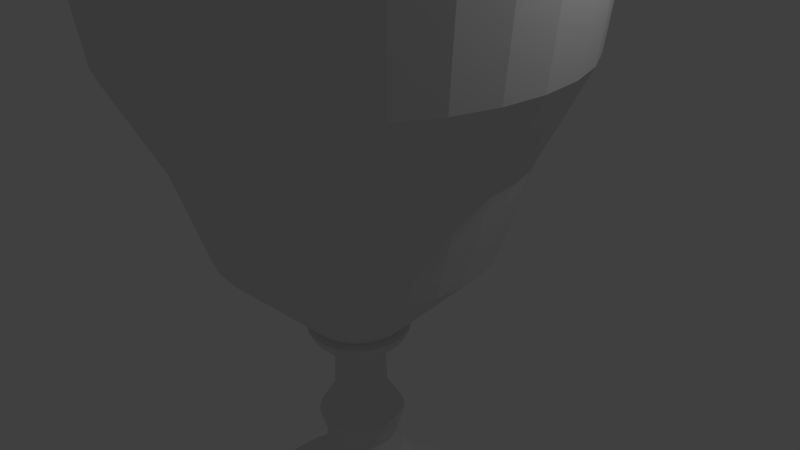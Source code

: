 # Source: trophy.blend  (saved by Blender 2.75.0; exported with 4.5.12 LTS)
import bpy
from mathutils import Matrix  # noqa: F401  (used for matrix-valued properties, if any)

bpy.ops.wm.read_factory_settings(use_empty=True)
scene = bpy.context.scene
scene.name = 'Scene'

# ---- collections
col_collection_1 = bpy.data.collections.new('Collection 1'); scene.collection.children.link(col_collection_1)

# ---- world
world_world = bpy.data.worlds.new('World'); scene.world = world_world
world_world.color = (0.05088, 0.05088, 0.05088)
world_world.use_sun_shadow = False
world_world.sun_shadow_jitter_overblur = 0.0
world_world.cycles.sampling_method = 'MANUAL'
world_world.cycles.sample_map_resolution = 256

# ---- cameras
cam_camera = bpy.data.cameras.new('Camera')
cam_camera.clip_end = 100.0
cam_camera.lens = 35.0
cam_camera.sensor_width = 32.0
cam_camera.sensor_height = 18.0
cam_camera.ortho_scale = 7.314
cam_camera.dof.focus_distance = 0.0
cam_camera.dof.aperture_fstop = 128.0

# ---- lights
light_lamp = bpy.data.lights.new('Lamp', 'POINT')
light_lamp.transmission_factor = 0.0
light_lamp.cutoff_distance = 30.0
light_lamp.energy = 100.0
light_lamp.shadow_buffer_clip_start = 1.001
light_lamp.shadow_soft_size = 0.1
light_lamp.shadow_maximum_resolution = 0.006
light_lamp.use_absolute_resolution = True
light_lamp.cycles.use_multiple_importance_sampling = False

# ---- meshes
me_circle_001 = bpy.data.meshes.new('Circle.001')
me_circle_001.from_pydata([(0.0, 1.0, 0.0), (-0.1951, 0.9808, 0.0), (-0.3827, 0.9239, 0.0), (-0.5556, 0.8315, 0.0), (-0.7071, 0.7071, 0.0), (-0.8315, 0.5556, 0.0), (-0.9239, 0.3827, 0.0), (-0.9808, 0.1951, 0.0), (-1.0, 7.55e-08, 0.0), (-0.9808, -0.1951, 0.0), (-0.9239, -0.3827, 0.0), (-0.8315, -0.5556, 0.0), (-0.7071, -0.7071, 0.0), (-0.5556, -0.8315, 0.0), (-0.3827, -0.9239, 0.0), (-0.1951, -0.9808, 0.0), (3.258e-07, -1.0, 0.0), (0.1951, -0.9808, 0.0), (0.3827, -0.9239, 0.0), (0.5556, -0.8315, 0.0), (0.7071, -0.7071, 0.0), (0.8315, -0.5556, 0.0), (0.9239, -0.3827, 0.0), (0.9808, -0.1951, 0.0), (1.0, 9.656e-07, 0.0), (0.9808, 0.1951, 0.0), (0.9239, 0.3827, 0.0), (0.8315, 0.5556, 0.0), (0.7071, 0.7071, 0.0), (0.5556, 0.8315, 0.0), (0.3827, 0.9239, 0.0), (0.1951, 0.9808, 0.0), (0.0, 1.0, 0.2801), (-0.1951, 0.9808, 0.2801), (-0.3827, 0.9239, 0.2801), (-0.5556, 0.8315, 0.2801), (-0.7071, 0.7071, 0.2801), (-0.8315, 0.5556, 0.2801), (-0.9239, 0.3827, 0.2801), (-0.9808, 0.1951, 0.2801), (-1.0, 7.55e-08, 0.2801), (-0.9808, -0.1951, 0.2801), (-0.9239, -0.3827, 0.2801), (-0.8315, -0.5556, 0.2801), (-0.7071, -0.7071, 0.2801), (-0.5556, -0.8315, 0.2801), (-0.3827, -0.9239, 0.2801), (-0.1951, -0.9808, 0.2801), (3.258e-07, -1.0, 0.2801), (0.1951, -0.9808, 0.2801), (0.3827, -0.9239, 0.2801), (0.5556, -0.8315, 0.2801), (0.7071, -0.7071, 0.2801), (0.8315, -0.5556, 0.2801), (0.9239, -0.3827, 0.2801), (0.9808, -0.1951, 0.2801), (1.0, 9.656e-07, 0.2801), (0.9808, 0.1951, 0.2801), (0.9239, 0.3827, 0.2801), (0.8315, 0.5556, 0.2801), (0.7071, 0.7071, 0.2801), (0.5556, 0.8315, 0.2801), (0.3827, 0.9239, 0.2801), (0.1951, 0.9808, 0.2801), (-7.375e-08, 0.3195, 1.124), (-0.06233, 0.3133, 1.124), (-0.1223, 0.2952, 1.124), (-0.1775, 0.2656, 1.124), (-0.2259, 0.2259, 1.124), (-0.2656, 0.1775, 1.124), (-0.2952, 0.1223, 1.124), (-0.3133, 0.06233, 1.124), (-0.3195, 2.181e-07, 1.124), (-0.3133, -0.06233, 1.124), (-0.2952, -0.1223, 1.124), (-0.2656, -0.1775, 1.124), (-0.2259, -0.2259, 1.124), (-0.1775, -0.2656, 1.124), (-0.1223, -0.2952, 1.124), (-0.06233, -0.3133, 1.124), (3.035e-08, -0.3195, 1.124), (0.06233, -0.3133, 1.124), (0.1223, -0.2952, 1.124), (0.1775, -0.2656, 1.124), (0.2259, -0.2259, 1.124), (0.2656, -0.1775, 1.124), (0.2952, -0.1223, 1.124), (0.3133, -0.06233, 1.124), (0.3195, 5.024e-07, 1.124), (0.3133, 0.06233, 1.124), (0.2952, 0.1223, 1.124), (0.2656, 0.1775, 1.124), (0.2259, 0.2259, 1.124), (0.1775, 0.2656, 1.124), (0.1223, 0.2952, 1.124), (0.06233, 0.3133, 1.124), (0.5128, 6.355e-07, 0.702), (0.503, -0.1, 0.702), (-0.4264, -0.2849, 0.702), (-0.4738, -0.1962, 0.702), (0.503, 0.1, 0.702), (-0.3626, -0.3626, 0.702), (0.4738, 0.1962, 0.702), (-0.2849, -0.4264, 0.702), (0.4264, 0.2849, 0.702), (-0.1962, -0.4738, 0.702), (-0.1, 0.503, 0.702), (-5.189e-08, 0.5128, 0.702), (0.3626, 0.3626, 0.702), (-0.1, -0.503, 0.702), (-0.1962, 0.4738, 0.702), (0.2849, 0.4264, 0.702), (1.152e-07, -0.5128, 0.702), (-0.2849, 0.4264, 0.702), (0.1962, 0.4738, 0.702), (0.1, -0.503, 0.702), (-0.3626, 0.3626, 0.702), (0.1, 0.503, 0.702), (0.1962, -0.4738, 0.702), (-0.4264, 0.2849, 0.702), (0.2849, -0.4264, 0.702), (-0.4738, 0.1962, 0.702), (0.3626, -0.3626, 0.702), (-0.503, 0.1, 0.702), (0.4264, -0.2849, 0.702), (-0.5128, 1.79e-07, 0.702), (0.4738, -0.1962, 0.702), (-0.503, -0.1, 0.702), (0.3689, 5.377e-07, 0.9129), (-0.3068, -0.205, 0.9129), (0.3618, 0.07198, 0.9129), (-0.2609, -0.2609, 0.9129), (0.3408, 0.1412, 0.9129), (-0.205, -0.3068, 0.9129), (0.3068, 0.205, 0.9129), (-0.1412, -0.3408, 0.9129), (-0.07197, 0.3618, 0.9129), (0.2609, 0.2609, 0.9129), (-0.07197, -0.3618, 0.9129), (-0.1412, 0.3408, 0.9129), (0.205, 0.3068, 0.9129), (5.331e-08, -0.3689, 0.9129), (-0.205, 0.3068, 0.9129), (0.1412, 0.3408, 0.9129), (0.07197, -0.3618, 0.9129), (-0.2609, 0.2609, 0.9129), (0.07197, 0.3618, 0.9129), (0.1412, -0.3408, 0.9129), (-0.3068, 0.205, 0.9129), (0.205, -0.3068, 0.9129), (-0.3408, 0.1412, 0.9129), (0.2609, -0.2609, 0.9129), (-0.3618, 0.07197, 0.9129), (0.3068, -0.205, 0.9129), (-0.3689, 2.093e-07, 0.9129), (0.3408, -0.1412, 0.9129), (-0.3618, -0.07197, 0.9129), (0.3618, -0.07197, 0.9129), (-0.3408, -0.1412, 0.9129), (-6.691e-08, 0.3689, 0.9129), (0.6647, -0.1322, 0.491), (-0.6262, -0.2594, 0.491), (-3.235e-08, 0.6778, 0.491), (0.6778, 7.49e-07, 0.491), (-0.5635, -0.3765, 0.491), (0.6647, 0.1322, 0.491), (-0.4792, -0.4792, 0.491), (0.6262, 0.2594, 0.491), (-0.3765, -0.5635, 0.491), (0.5635, 0.3765, 0.491), (-0.2594, -0.6262, 0.491), (-0.1322, 0.6647, 0.491), (0.4792, 0.4792, 0.491), (-0.1322, -0.6647, 0.491), (-0.2594, 0.6262, 0.491), (0.3765, 0.5635, 0.491), (1.885e-07, -0.6778, 0.491), (-0.3765, 0.5635, 0.491), (0.2594, 0.6262, 0.491), (0.1322, -0.6647, 0.491), (-0.4792, 0.4792, 0.491), (0.1322, 0.6647, 0.491), (0.2594, -0.6262, 0.491), (-0.5635, 0.3765, 0.491), (0.3765, -0.5635, 0.491), (-0.6262, 0.2594, 0.491), (0.4792, -0.4792, 0.491), (-0.6647, 0.1322, 0.491), (0.5635, -0.3765, 0.491), (-0.6778, 1.457e-07, 0.491), (0.6262, -0.2594, 0.491), (-0.6647, -0.1322, 0.491), (-8.616e-08, 0.3888, 1.371), (-0.07585, 0.3813, 1.371), (-0.1488, 0.3592, 1.371), (-0.216, 0.3233, 1.371), (-0.2749, 0.2749, 1.371), (-0.3233, 0.216, 1.371), (-0.3592, 0.1488, 1.371), (-0.3813, 0.07585, 1.371), (-0.3888, 2.015e-07, 1.371), (-0.3813, -0.07585, 1.371), (-0.3592, -0.1488, 1.371), (-0.3233, -0.216, 1.371), (-0.2749, -0.2749, 1.371), (-0.216, -0.3233, 1.371), (-0.1488, -0.3592, 1.371), (-0.07585, -0.3813, 1.371), (4.053e-08, -0.3888, 1.371), (0.07585, -0.3813, 1.371), (0.1488, -0.3592, 1.371), (0.216, -0.3233, 1.371), (0.2749, -0.2749, 1.371), (0.3233, -0.216, 1.371), (0.3592, -0.1488, 1.371), (0.3813, -0.07585, 1.371), (0.3888, 5.476e-07, 1.371), (0.3813, 0.07585, 1.371), (0.3592, 0.1488, 1.371), (0.3233, 0.216, 1.371), (0.2749, 0.2749, 1.371), (0.216, 0.3233, 1.371), (0.1488, 0.3592, 1.371), (0.07585, 0.3813, 1.371), (-7.204e-08, 0.2409, 1.616), (-0.04699, 0.2363, 1.616), (-0.09218, 0.2225, 1.616), (-0.1338, 0.2003, 1.616), (-0.1703, 0.1703, 1.616), (-0.2003, 0.1338, 1.616), (-0.2225, 0.09218, 1.616), (-0.2363, 0.04699, 1.616), (-0.2409, 2.343e-07, 1.616), (-0.2363, -0.04699, 1.616), (-0.2225, -0.09218, 1.616), (-0.2003, -0.1338, 1.616), (-0.1703, -0.1703, 1.616), (-0.1338, -0.2003, 1.616), (-0.09218, -0.2225, 1.616), (-0.04699, -0.2363, 1.616), (6.45e-09, -0.2409, 1.616), (0.04699, -0.2363, 1.616), (0.09218, -0.2225, 1.616), (0.1338, -0.2003, 1.616), (0.1703, -0.1703, 1.616), (0.2003, -0.1338, 1.616), (0.2225, -0.09218, 1.616), (0.2363, -0.04699, 1.616), (0.2409, 4.487e-07, 1.616), (0.2363, 0.04699, 1.616), (0.2225, 0.09218, 1.616), (0.2003, 0.1338, 1.616), (0.1703, 0.1703, 1.616), (0.1338, 0.2003, 1.616), (0.09218, 0.2225, 1.616), (0.04699, 0.2363, 1.616), (-2.069e-07, 0.2272, 1.98), (-0.04432, 0.2228, 1.98), (-0.08694, 0.2099, 1.98), (-0.1262, 0.1889, 1.98), (-0.1606, 0.1606, 1.98), (-0.1889, 0.1262, 1.98), (-0.2099, 0.08694, 1.98), (-0.2228, 0.04432, 1.98), (-0.2272, 2.371e-07, 1.98), (-0.2228, -0.04432, 1.98), (-0.2099, -0.08694, 1.98), (-0.1889, -0.1262, 1.98), (-0.1606, -0.1606, 1.98), (-0.1262, -0.1889, 1.98), (-0.08694, -0.2099, 1.98), (-0.04432, -0.2228, 1.98), (-1.329e-07, -0.2272, 1.98), (0.04432, -0.2228, 1.98), (0.08694, -0.2099, 1.98), (0.1262, -0.1889, 1.98), (0.1606, -0.1606, 1.98), (0.1889, -0.1262, 1.98), (0.2099, -0.08694, 1.98), (0.2228, -0.04432, 1.98), (0.2272, 4.393e-07, 1.98), (0.2228, 0.04432, 1.98), (0.2099, 0.08694, 1.98), (0.1889, 0.1262, 1.98), (0.1606, 0.1606, 1.98), (0.1262, 0.1889, 1.98), (0.08694, 0.2099, 1.98), (0.04432, 0.2228, 1.98), (-2.975e-07, 0.3393, 2.108), (-0.06619, 0.3328, 2.108), (-0.1298, 0.3135, 2.108), (-0.1885, 0.2821, 2.108), (-0.2399, 0.2399, 2.108), (-0.2821, 0.1885, 2.108), (-0.3135, 0.1298, 2.108), (-0.3328, 0.06619, 2.108), (-0.3393, 2.153e-07, 2.108), (-0.3328, -0.06619, 2.108), (-0.3135, -0.1298, 2.108), (-0.2821, -0.1885, 2.108), (-0.2399, -0.2399, 2.108), (-0.1885, -0.2821, 2.108), (-0.1298, -0.3135, 2.108), (-0.06619, -0.3328, 2.108), (-1.87e-07, -0.3393, 2.108), (0.06619, -0.3328, 2.108), (0.1298, -0.3135, 2.108), (0.1885, -0.2821, 2.108), (0.2399, -0.2399, 2.108), (0.2821, -0.1885, 2.108), (0.3135, -0.1298, 2.108), (0.3328, -0.06619, 2.108), (0.3393, 5.173e-07, 2.108), (0.3328, 0.06619, 2.108), (0.3135, 0.1298, 2.108), (0.2821, 0.1885, 2.108), (0.2399, 0.2399, 2.108), (0.1885, 0.2821, 2.108), (0.1298, 0.3135, 2.108), (0.06619, 0.3328, 2.108), (-2.711e-07, 0.4161, 2.182), (-0.08118, 0.4081, 2.182), (-0.1592, 0.3844, 2.182), (-0.2312, 0.346, 2.182), (-0.2942, 0.2942, 2.182), (-0.346, 0.2312, 2.182), (-0.3844, 0.1592, 2.182), (-0.4081, 0.08118, 2.182), (-0.4161, 2.014e-07, 2.182), (-0.4081, -0.08118, 2.182), (-0.3844, -0.1592, 2.182), (-0.346, -0.2312, 2.182), (-0.2942, -0.2942, 2.182), (-0.2312, -0.346, 2.182), (-0.1592, -0.3844, 2.182), (-0.08118, -0.4081, 2.182), (-1.355e-07, -0.4161, 2.182), (0.08118, -0.4081, 2.182), (0.1592, -0.3844, 2.182), (0.2312, -0.346, 2.182), (0.2942, -0.2942, 2.182), (0.346, -0.2312, 2.182), (0.3844, -0.1592, 2.182), (0.4081, -0.08118, 2.182), (0.4161, 5.718e-07, 2.182), (0.4081, 0.08118, 2.182), (0.3844, 0.1592, 2.182), (0.346, 0.2312, 2.182), (0.2942, 0.2942, 2.182), (0.2312, 0.346, 2.182), (0.1592, 0.3844, 2.182), (0.08118, 0.4081, 2.182), (-2.713e-07, 0.4529, 2.251), (-0.08836, 0.4442, 2.251), (-0.1733, 0.4185, 2.251), (-0.2516, 0.3766, 2.251), (-0.3203, 0.3203, 2.251), (-0.3766, 0.2516, 2.251), (-0.4185, 0.1733, 2.251), (-0.4442, 0.08836, 2.251), (-0.4529, 1.956e-07, 2.251), (-0.4442, -0.08836, 2.251), (-0.4185, -0.1733, 2.251), (-0.3766, -0.2516, 2.251), (-0.3203, -0.3203, 2.251), (-0.2516, -0.3766, 2.251), (-0.1733, -0.4185, 2.251), (-0.08836, -0.4442, 2.251), (-1.237e-07, -0.4529, 2.251), (0.08836, -0.4442, 2.251), (0.1733, -0.4185, 2.251), (0.2516, -0.3766, 2.251), (0.3203, -0.3203, 2.251), (0.3766, -0.2516, 2.251), (0.4185, -0.1733, 2.251), (0.4442, -0.08836, 2.251), (0.4529, 5.987e-07, 2.251), (0.4442, 0.08836, 2.251), (0.4185, 0.1733, 2.251), (0.3766, 0.2516, 2.251), (0.3203, 0.3203, 2.251), (0.2516, 0.3766, 2.251), (0.1733, 0.4185, 2.251), (0.08836, 0.4442, 2.251), (-2.713e-07, 0.4529, 2.274), (-0.08836, 0.4442, 2.274), (-0.1733, 0.4185, 2.274), (-0.2516, 0.3766, 2.274), (-0.3203, 0.3203, 2.274), (-0.3766, 0.2516, 2.274), (-0.4185, 0.1733, 2.274), (-0.4442, 0.08836, 2.274), (-0.4529, 1.956e-07, 2.274), (-0.4442, -0.08836, 2.274), (-0.4185, -0.1733, 2.274), (-0.3766, -0.2516, 2.274), (-0.3203, -0.3203, 2.274), (-0.2516, -0.3766, 2.274), (-0.1733, -0.4185, 2.274), (-0.08836, -0.4442, 2.274), (-1.237e-07, -0.4529, 2.274), (0.08836, -0.4442, 2.274), (0.1733, -0.4185, 2.274), (0.2516, -0.3766, 2.274), (0.3203, -0.3203, 2.274), (0.3766, -0.2516, 2.274), (0.4185, -0.1733, 2.274), (0.4442, -0.08836, 2.274), (0.4529, 5.987e-07, 2.274), (0.4442, 0.08836, 2.274), (0.4185, 0.1733, 2.274), (0.3766, 0.2516, 2.274), (0.3203, 0.3203, 2.274), (0.2516, 0.3766, 2.274), (0.1733, 0.4185, 2.274), (0.08836, 0.4442, 2.274), (-2.735e-07, 0.3907, 2.3), (-0.07622, 0.3832, 2.3), (-0.1495, 0.3609, 2.3), (-0.2171, 0.3248, 2.3), (-0.2763, 0.2763, 2.3), (-0.3248, 0.2171, 2.3), (-0.3609, 0.1495, 2.3), (-0.3832, 0.07622, 2.3), (-0.3907, 2.088e-07, 2.3), (-0.3832, -0.07622, 2.3), (-0.3609, -0.1495, 2.3), (-0.3248, -0.2171, 2.3), (-0.2763, -0.2763, 2.3), (-0.2171, -0.3248, 2.3), (-0.1495, -0.3609, 2.3), (-0.07622, -0.3832, 2.3), (-1.462e-07, -0.3907, 2.3), (0.07622, -0.3832, 2.3), (0.1495, -0.3609, 2.3), (0.2171, -0.3248, 2.3), (0.2763, -0.2763, 2.3), (0.3248, -0.2171, 2.3), (0.3609, -0.1495, 2.3), (0.3832, -0.07622, 2.3), (0.3907, 5.565e-07, 2.3), (0.3832, 0.07622, 2.3), (0.3609, 0.1495, 2.3), (0.3248, 0.2171, 2.3), (0.2763, 0.2763, 2.3), (0.2171, 0.3248, 2.3), (0.1495, 0.3609, 2.3), (0.07622, 0.3832, 2.3), (-3.166e-07, 1.972, 5.603), (-0.3847, 1.934, 5.603), (-0.7546, 1.822, 5.603), (-1.096, 1.64, 5.603), (-1.394, 1.394, 5.603), (-1.64, 1.096, 5.603), (-1.822, 0.7546, 5.603), (-1.934, 0.3847, 5.603), (-1.972, -8.805e-08, 5.603), (-1.934, -0.3847, 5.603), (-1.822, -0.7546, 5.603), (-1.64, -1.096, 5.603), (-1.394, -1.394, 5.603), (-1.096, -1.64, 5.603), (-0.7546, -1.822, 5.603), (-0.3847, -1.934, 5.603), (3.26e-07, -1.972, 5.603), (0.3847, -1.934, 5.603), (0.7546, -1.822, 5.603), (1.096, -1.64, 5.603), (1.394, -1.394, 5.603), (1.64, -1.096, 5.603), (1.822, -0.7546, 5.603), (1.934, -0.3847, 5.603), (1.972, 1.667e-06, 5.603), (1.934, 0.3847, 5.603), (1.822, 0.7547, 5.603), (1.64, 1.096, 5.603), (1.394, 1.394, 5.603), (1.096, 1.64, 5.603), (0.7546, 1.822, 5.603), (0.3847, 1.934, 5.603), (1.031, -1.031, 3.951), (0.8102, -1.213, 3.951), (-1.43, 0.2845, 3.951), (-1.347, 0.5581, 3.951), (1.213, -0.8102, 3.951), (-1.458, 1.773e-08, 3.951), (1.347, -0.5581, 3.951), (-1.43, -0.2845, 3.951), (1.43, -0.2845, 3.951), (-1.347, -0.5581, 3.951), (1.458, 1.316e-06, 3.951), (-1.213, -0.8102, 3.951), (1.43, 0.2845, 3.951), (-1.031, -1.031, 3.951), (1.347, 0.5581, 3.951), (-0.8102, -1.213, 3.951), (1.213, 0.8102, 3.951), (-0.5581, -1.347, 3.951), (-0.2845, 1.43, 3.951), (-2.961e-07, 1.458, 3.951), (1.031, 1.031, 3.951), (-0.2845, -1.43, 3.951), (-0.5581, 1.347, 3.951), (0.8102, 1.213, 3.951), (1.791e-07, -1.458, 3.951), (-0.8102, 1.213, 3.951), (0.5581, 1.347, 3.951), (0.2845, -1.43, 3.951), (-1.031, 1.031, 3.951), (0.2845, 1.43, 3.951), (0.5581, -1.347, 3.951), (-1.213, 0.8102, 3.951), (1.321, -1.321, 4.777), (-1.833, 0.3646, 4.777), (1.554, -1.038, 4.777), (-1.869, -5.666e-08, 4.777), (1.726, -0.7151, 4.777), (-1.833, -0.3646, 4.777), (1.833, -0.3646, 4.777), (-1.726, -0.7151, 4.777), (1.869, 1.607e-06, 4.777), (-1.554, -1.038, 4.777), (1.833, 0.3646, 4.777), (-1.321, -1.321, 4.777), (1.726, 0.7151, 4.777), (-1.038, -1.554, 4.777), (1.554, 1.038, 4.777), (-0.7151, -1.726, 4.777), (-0.3646, 1.833, 4.777), (1.321, 1.321, 4.777), (-0.3646, -1.833, 4.777), (-0.7151, 1.726, 4.777), (1.038, 1.554, 4.777), (3.027e-07, -1.869, 4.777), (-1.038, 1.554, 4.777), (0.7151, 1.726, 4.777), (0.3646, -1.833, 4.777), (-1.321, 1.321, 4.777), (0.3646, 1.833, 4.777), (0.7151, -1.726, 4.777), (-1.554, 1.038, 4.777), (1.038, -1.554, 4.777), (-1.726, 0.7151, 4.777), (-3.062e-07, 1.869, 4.777), (0.6676, -0.9991, 3.126), (-1.11, 0.4598, 3.126), (-2.864e-07, 1.202, 3.126), (0.8497, -0.8497, 3.126), (-1.179, 0.2344, 3.126), (0.9991, -0.6676, 3.126), (-1.202, 7.013e-08, 3.126), (1.11, -0.4598, 3.126), (-1.179, -0.2344, 3.126), (1.179, -0.2344, 3.126), (-1.11, -0.4598, 3.126), (1.202, 1.14e-06, 3.126), (-0.9991, -0.6676, 3.126), (1.179, 0.2344, 3.126), (-0.8497, -0.8497, 3.126), (1.11, 0.4598, 3.126), (-0.6676, -0.9991, 3.126), (0.9991, 0.6676, 3.126), (-0.4598, -1.11, 3.126), (-0.2344, 1.179, 3.126), (0.8497, 0.8497, 3.126), (-0.2344, -1.179, 3.126), (-0.4598, 1.11, 3.126), (0.6676, 0.9991, 3.126), (1.052e-07, -1.202, 3.126), (-0.6676, 0.9991, 3.126), (0.4598, 1.11, 3.126), (0.2344, -1.179, 3.126), (-0.8497, 0.8497, 3.126), (0.2344, 1.179, 3.126), (0.4598, -1.11, 3.126), (-0.9991, 0.6676, 3.126), (-3.176e-07, 1.74, 5.603), (-0.3395, 1.707, 5.603), (-0.6659, 1.608, 5.603), (-0.9668, 1.447, 5.603), (-1.23, 1.23, 5.603), (-1.447, 0.9668, 5.603), (-1.608, 0.6659, 5.603), (-1.707, 0.3395, 5.603), (-1.74, -5.8e-08, 5.603), (-1.707, -0.3395, 5.603), (-1.608, -0.6659, 5.603), (-1.447, -0.9668, 5.603), (-1.23, -1.23, 5.603), (-0.9668, -1.447, 5.603), (-0.6659, -1.608, 5.603), (-0.3395, -1.707, 5.603), (2.494e-07, -1.74, 5.603), (0.3395, -1.707, 5.603), (0.6659, -1.608, 5.603), (0.9668, -1.447, 5.603), (1.23, -1.23, 5.603), (1.447, -0.9668, 5.603), (1.608, -0.6659, 5.603), (1.707, -0.3395, 5.603), (1.74, 1.491e-06, 5.603), (1.707, 0.3395, 5.603), (1.608, 0.6659, 5.603), (1.447, 0.9668, 5.603), (1.23, 1.23, 5.603), (0.9668, 1.447, 5.603), (0.6659, 1.608, 5.603), (0.3395, 1.707, 5.603), (1.873e-07, 0.8392, 2.853), (-0.1637, 0.8231, 2.853), (-0.3211, 0.7753, 2.853), (-0.4662, 0.6978, 2.853), (-0.5934, 0.5934, 2.853), (-0.6978, 0.4662, 2.853), (-0.7753, 0.3211, 2.853), (-0.8231, 0.1637, 2.853), (-0.8392, 6.654e-08, 2.853), (-0.8231, -0.1637, 2.853), (-0.7753, -0.3211, 2.853), (-0.6978, -0.4662, 2.853), (-0.5934, -0.5934, 2.853), (-0.4662, -0.6978, 2.853), (-0.3211, -0.7753, 2.853), (-0.1637, -0.8231, 2.853), (4.607e-07, -0.8392, 2.853), (0.1637, -0.8231, 2.853), (0.3211, -0.7753, 2.853), (0.4662, -0.6978, 2.853), (0.5934, -0.5934, 2.853), (0.6978, -0.4662, 2.853), (0.7753, -0.3211, 2.853), (0.8231, -0.1637, 2.853), (0.8392, 8.135e-07, 2.853), (0.8231, 0.1637, 2.853), (0.7753, 0.3211, 2.853), (0.6978, 0.4662, 2.853), (0.5934, 0.5934, 2.853), (0.4662, 0.6978, 2.853), (0.3211, 0.7753, 2.853), (0.1637, 0.8231, 2.853)], [], [(1, 0, 31, 30, 29, 28, 27, 26, 25, 24, 23, 22, 21, 20, 19, 18, 17, 16, 15, 14, 13, 12, 11, 10, 9, 8, 7, 6, 5, 4, 3, 2), (157, 128, 88, 87), (28, 29, 61, 60), (15, 16, 48, 47), (2, 3, 35, 34), (29, 30, 62, 61), (16, 17, 49, 48), (3, 4, 36, 35), (30, 31, 63, 62), (17, 18, 50, 49), (4, 5, 37, 36), (31, 0, 32, 63), (18, 19, 51, 50), (5, 6, 38, 37), (19, 20, 52, 51), (6, 7, 39, 38), (20, 21, 53, 52), (7, 8, 40, 39), (21, 22, 54, 53), (8, 9, 41, 40), (22, 23, 55, 54), (9, 10, 42, 41), (23, 24, 56, 55), (10, 11, 43, 42), (24, 25, 57, 56), (11, 12, 44, 43), (25, 26, 58, 57), (12, 13, 45, 44), (26, 27, 59, 58), (13, 14, 46, 45), (0, 1, 33, 32), (27, 28, 60, 59), (14, 15, 47, 46), (1, 2, 34, 33), (90, 91, 219, 218), (158, 129, 75, 74), (128, 130, 89, 88), (129, 131, 76, 75), (130, 132, 90, 89), (131, 133, 77, 76), (132, 134, 91, 90), (133, 135, 78, 77), (159, 136, 65, 64), (134, 137, 92, 91), (135, 138, 79, 78), (136, 139, 66, 65), (137, 140, 93, 92), (138, 141, 80, 79), (139, 142, 67, 66), (140, 143, 94, 93), (141, 144, 81, 80), (142, 145, 68, 67), (143, 146, 95, 94), (144, 147, 82, 81), (145, 148, 69, 68), (146, 159, 64, 95), (147, 149, 83, 82), (148, 150, 70, 69), (149, 151, 84, 83), (150, 152, 71, 70), (151, 153, 85, 84), (152, 154, 72, 71), (153, 155, 86, 85), (154, 156, 73, 72), (155, 157, 87, 86), (156, 158, 74, 73), (191, 161, 99, 127), (190, 160, 97, 126), (189, 191, 127, 125), (188, 190, 126, 124), (187, 189, 125, 123), (186, 188, 124, 122), (185, 187, 123, 121), (184, 186, 122, 120), (183, 185, 121, 119), (182, 184, 120, 118), (181, 162, 107, 117), (180, 183, 119, 116), (179, 182, 118, 115), (178, 181, 117, 114), (177, 180, 116, 113), (176, 179, 115, 112), (175, 178, 114, 111), (174, 177, 113, 110), (173, 176, 112, 109), (172, 175, 111, 108), (171, 174, 110, 106), (170, 173, 109, 105), (169, 172, 108, 104), (162, 171, 106, 107), (168, 170, 105, 103), (167, 169, 104, 102), (166, 168, 103, 101), (165, 167, 102, 100), (164, 166, 101, 98), (163, 165, 100, 96), (161, 164, 98, 99), (160, 163, 96, 97), (127, 99, 158, 156), (126, 97, 157, 155), (125, 127, 156, 154), (124, 126, 155, 153), (123, 125, 154, 152), (122, 124, 153, 151), (121, 123, 152, 150), (120, 122, 151, 149), (119, 121, 150, 148), (118, 120, 149, 147), (117, 107, 159, 146), (116, 119, 148, 145), (115, 118, 147, 144), (114, 117, 146, 143), (113, 116, 145, 142), (112, 115, 144, 141), (111, 114, 143, 140), (110, 113, 142, 139), (109, 112, 141, 138), (108, 111, 140, 137), (106, 110, 139, 136), (105, 109, 138, 135), (104, 108, 137, 134), (107, 106, 136, 159), (103, 105, 135, 133), (102, 104, 134, 132), (101, 103, 133, 131), (100, 102, 132, 130), (98, 101, 131, 129), (96, 100, 130, 128), (99, 98, 129, 158), (97, 96, 128, 157), (55, 56, 163, 160), (42, 43, 164, 161), (56, 57, 165, 163), (43, 44, 166, 164), (57, 58, 167, 165), (44, 45, 168, 166), (58, 59, 169, 167), (45, 46, 170, 168), (32, 33, 171, 162), (59, 60, 172, 169), (46, 47, 173, 170), (33, 34, 174, 171), (60, 61, 175, 172), (47, 48, 176, 173), (34, 35, 177, 174), (61, 62, 178, 175), (48, 49, 179, 176), (35, 36, 180, 177), (62, 63, 181, 178), (49, 50, 182, 179), (36, 37, 183, 180), (63, 32, 162, 181), (50, 51, 184, 182), (37, 38, 185, 183), (51, 52, 186, 184), (38, 39, 187, 185), (52, 53, 188, 186), (39, 40, 189, 187), (53, 54, 190, 188), (40, 41, 191, 189), (54, 55, 160, 190), (41, 42, 161, 191), (203, 204, 236, 235), (77, 78, 206, 205), (64, 65, 193, 192), (91, 92, 220, 219), (78, 79, 207, 206), (65, 66, 194, 193), (92, 93, 221, 220), (79, 80, 208, 207), (66, 67, 195, 194), (93, 94, 222, 221), (80, 81, 209, 208), (67, 68, 196, 195), (94, 95, 223, 222), (81, 82, 210, 209), (68, 69, 197, 196), (95, 64, 192, 223), (82, 83, 211, 210), (69, 70, 198, 197), (83, 84, 212, 211), (70, 71, 199, 198), (84, 85, 213, 212), (71, 72, 200, 199), (85, 86, 214, 213), (72, 73, 201, 200), (86, 87, 215, 214), (73, 74, 202, 201), (87, 88, 216, 215), (74, 75, 203, 202), (88, 89, 217, 216), (75, 76, 204, 203), (89, 90, 218, 217), (76, 77, 205, 204), (238, 239, 271, 270), (217, 218, 250, 249), (204, 205, 237, 236), (218, 219, 251, 250), (205, 206, 238, 237), (192, 193, 225, 224), (219, 220, 252, 251), (206, 207, 239, 238), (193, 194, 226, 225), (220, 221, 253, 252), (207, 208, 240, 239), (194, 195, 227, 226), (221, 222, 254, 253), (208, 209, 241, 240), (195, 196, 228, 227), (222, 223, 255, 254), (209, 210, 242, 241), (196, 197, 229, 228), (223, 192, 224, 255), (210, 211, 243, 242), (197, 198, 230, 229), (211, 212, 244, 243), (198, 199, 231, 230), (212, 213, 245, 244), (199, 200, 232, 231), (213, 214, 246, 245), (200, 201, 233, 232), (214, 215, 247, 246), (201, 202, 234, 233), (215, 216, 248, 247), (202, 203, 235, 234), (216, 217, 249, 248), (273, 274, 306, 305), (225, 226, 258, 257), (252, 253, 285, 284), (239, 240, 272, 271), (226, 227, 259, 258), (253, 254, 286, 285), (240, 241, 273, 272), (227, 228, 260, 259), (254, 255, 287, 286), (241, 242, 274, 273), (228, 229, 261, 260), (255, 224, 256, 287), (242, 243, 275, 274), (229, 230, 262, 261), (243, 244, 276, 275), (230, 231, 263, 262), (244, 245, 277, 276), (231, 232, 264, 263), (245, 246, 278, 277), (232, 233, 265, 264), (246, 247, 279, 278), (233, 234, 266, 265), (247, 248, 280, 279), (234, 235, 267, 266), (248, 249, 281, 280), (235, 236, 268, 267), (249, 250, 282, 281), (236, 237, 269, 268), (250, 251, 283, 282), (237, 238, 270, 269), (224, 225, 257, 256), (251, 252, 284, 283), (308, 309, 341, 340), (260, 261, 293, 292), (287, 256, 288, 319), (274, 275, 307, 306), (261, 262, 294, 293), (275, 276, 308, 307), (262, 263, 295, 294), (276, 277, 309, 308), (263, 264, 296, 295), (277, 278, 310, 309), (264, 265, 297, 296), (278, 279, 311, 310), (265, 266, 298, 297), (279, 280, 312, 311), (266, 267, 299, 298), (280, 281, 313, 312), (267, 268, 300, 299), (281, 282, 314, 313), (268, 269, 301, 300), (282, 283, 315, 314), (269, 270, 302, 301), (256, 257, 289, 288), (283, 284, 316, 315), (270, 271, 303, 302), (257, 258, 290, 289), (284, 285, 317, 316), (271, 272, 304, 303), (258, 259, 291, 290), (285, 286, 318, 317), (272, 273, 305, 304), (259, 260, 292, 291), (286, 287, 319, 318), (343, 344, 376, 375), (295, 296, 328, 327), (309, 310, 342, 341), (296, 297, 329, 328), (310, 311, 343, 342), (297, 298, 330, 329), (311, 312, 344, 343), (298, 299, 331, 330), (312, 313, 345, 344), (299, 300, 332, 331), (313, 314, 346, 345), (300, 301, 333, 332), (314, 315, 347, 346), (301, 302, 334, 333), (288, 289, 321, 320), (315, 316, 348, 347), (302, 303, 335, 334), (289, 290, 322, 321), (316, 317, 349, 348), (303, 304, 336, 335), (290, 291, 323, 322), (317, 318, 350, 349), (304, 305, 337, 336), (291, 292, 324, 323), (318, 319, 351, 350), (305, 306, 338, 337), (292, 293, 325, 324), (319, 288, 320, 351), (306, 307, 339, 338), (293, 294, 326, 325), (307, 308, 340, 339), (294, 295, 327, 326), (378, 379, 411, 410), (330, 331, 363, 362), (344, 345, 377, 376), (331, 332, 364, 363), (345, 346, 378, 377), (332, 333, 365, 364), (346, 347, 379, 378), (333, 334, 366, 365), (320, 321, 353, 352), (347, 348, 380, 379), (334, 335, 367, 366), (321, 322, 354, 353), (348, 349, 381, 380), (335, 336, 368, 367), (322, 323, 355, 354), (349, 350, 382, 381), (336, 337, 369, 368), (323, 324, 356, 355), (350, 351, 383, 382), (337, 338, 370, 369), (324, 325, 357, 356), (351, 320, 352, 383), (338, 339, 371, 370), (325, 326, 358, 357), (339, 340, 372, 371), (326, 327, 359, 358), (340, 341, 373, 372), (327, 328, 360, 359), (341, 342, 374, 373), (328, 329, 361, 360), (342, 343, 375, 374), (329, 330, 362, 361), (413, 414, 446, 445), (365, 366, 398, 397), (352, 353, 385, 384), (379, 380, 412, 411), (366, 367, 399, 398), (353, 354, 386, 385), (380, 381, 413, 412), (367, 368, 400, 399), (354, 355, 387, 386), (381, 382, 414, 413), (368, 369, 401, 400), (355, 356, 388, 387), (382, 383, 415, 414), (369, 370, 402, 401), (356, 357, 389, 388), (383, 352, 384, 415), (370, 371, 403, 402), (357, 358, 390, 389), (371, 372, 404, 403), (358, 359, 391, 390), (372, 373, 405, 404), (359, 360, 392, 391), (373, 374, 406, 405), (360, 361, 393, 392), (374, 375, 407, 406), (361, 362, 394, 393), (375, 376, 408, 407), (362, 363, 395, 394), (376, 377, 409, 408), (363, 364, 396, 395), (377, 378, 410, 409), (364, 365, 397, 396), (541, 512, 468, 467), (400, 401, 433, 432), (387, 388, 420, 419), (414, 415, 447, 446), (401, 402, 434, 433), (388, 389, 421, 420), (415, 384, 416, 447), (402, 403, 435, 434), (389, 390, 422, 421), (403, 404, 436, 435), (390, 391, 423, 422), (404, 405, 437, 436), (391, 392, 424, 423), (405, 406, 438, 437), (392, 393, 425, 424), (406, 407, 439, 438), (393, 394, 426, 425), (407, 408, 440, 439), (394, 395, 427, 426), (408, 409, 441, 440), (395, 396, 428, 427), (409, 410, 442, 441), (396, 397, 429, 428), (410, 411, 443, 442), (397, 398, 430, 429), (384, 385, 417, 416), (411, 412, 444, 443), (398, 399, 431, 430), (385, 386, 418, 417), (412, 413, 445, 444), (399, 400, 432, 431), (386, 387, 419, 418), (469, 470, 598, 597), (542, 513, 455, 454), (512, 514, 469, 468), (513, 515, 456, 455), (514, 516, 470, 469), (515, 517, 457, 456), (516, 518, 471, 470), (517, 519, 458, 457), (518, 520, 472, 471), (519, 521, 459, 458), (520, 522, 473, 472), (521, 523, 460, 459), (522, 524, 474, 473), (523, 525, 461, 460), (524, 526, 475, 474), (525, 527, 462, 461), (543, 528, 449, 448), (526, 529, 476, 475), (527, 530, 463, 462), (528, 531, 450, 449), (529, 532, 477, 476), (530, 533, 464, 463), (531, 534, 451, 450), (532, 535, 478, 477), (533, 536, 465, 464), (534, 537, 452, 451), (535, 538, 479, 478), (536, 539, 466, 465), (537, 540, 453, 452), (538, 543, 448, 479), (539, 541, 467, 466), (540, 542, 454, 453), (575, 545, 483, 511), (574, 544, 481, 510), (573, 546, 499, 509), (572, 575, 511, 508), (571, 574, 510, 507), (570, 573, 509, 506), (569, 572, 508, 505), (568, 571, 507, 504), (567, 570, 506, 503), (566, 569, 505, 502), (565, 568, 504, 501), (564, 567, 503, 500), (563, 566, 502, 498), (562, 565, 501, 497), (561, 564, 500, 496), (546, 563, 498, 499), (560, 562, 497, 495), (559, 561, 496, 494), (558, 560, 495, 493), (557, 559, 494, 492), (556, 558, 493, 491), (555, 557, 492, 490), (554, 556, 491, 489), (553, 555, 490, 488), (552, 554, 489, 487), (551, 553, 488, 486), (550, 552, 487, 485), (549, 551, 486, 484), (548, 550, 485, 482), (547, 549, 484, 480), (545, 548, 482, 483), (544, 547, 480, 481), (511, 483, 542, 540), (510, 481, 541, 539), (509, 499, 543, 538), (508, 511, 540, 537), (507, 510, 539, 536), (506, 509, 538, 535), (505, 508, 537, 534), (504, 507, 536, 533), (503, 506, 535, 532), (502, 505, 534, 531), (501, 504, 533, 530), (500, 503, 532, 529), (498, 502, 531, 528), (497, 501, 530, 527), (496, 500, 529, 526), (499, 498, 528, 543), (495, 497, 527, 525), (494, 496, 526, 524), (493, 495, 525, 523), (492, 494, 524, 522), (491, 493, 523, 521), (490, 492, 522, 520), (489, 491, 521, 519), (488, 490, 520, 518), (487, 489, 519, 517), (486, 488, 518, 516), (485, 487, 517, 515), (484, 486, 516, 514), (482, 485, 515, 513), (480, 484, 514, 512), (483, 482, 513, 542), (481, 480, 512, 541), (435, 436, 547, 544), (422, 423, 548, 545), (436, 437, 549, 547), (423, 424, 550, 548), (437, 438, 551, 549), (424, 425, 552, 550), (438, 439, 553, 551), (425, 426, 554, 552), (439, 440, 555, 553), (426, 427, 556, 554), (440, 441, 557, 555), (427, 428, 558, 556), (441, 442, 559, 557), (428, 429, 560, 558), (442, 443, 561, 559), (429, 430, 562, 560), (416, 417, 563, 546), (443, 444, 564, 561), (430, 431, 565, 562), (417, 418, 566, 563), (444, 445, 567, 564), (431, 432, 568, 565), (418, 419, 569, 566), (445, 446, 570, 567), (432, 433, 571, 568), (419, 420, 572, 569), (446, 447, 573, 570), (433, 434, 574, 571), (420, 421, 575, 572), (447, 416, 546, 573), (434, 435, 544, 574), (421, 422, 545, 575), (582, 583, 615, 614), (456, 457, 585, 584), (470, 471, 599, 598), (457, 458, 586, 585), (471, 472, 600, 599), (458, 459, 587, 586), (472, 473, 601, 600), (459, 460, 588, 587), (473, 474, 602, 601), (460, 461, 589, 588), (474, 475, 603, 602), (461, 462, 590, 589), (448, 449, 577, 576), (475, 476, 604, 603), (462, 463, 591, 590), (449, 450, 578, 577), (476, 477, 605, 604), (463, 464, 592, 591), (450, 451, 579, 578), (477, 478, 606, 605), (464, 465, 593, 592), (451, 452, 580, 579), (478, 479, 607, 606), (465, 466, 594, 593), (452, 453, 581, 580), (479, 448, 576, 607), (466, 467, 595, 594), (453, 454, 582, 581), (467, 468, 596, 595), (454, 455, 583, 582), (468, 469, 597, 596), (455, 456, 584, 583), (609, 610, 611, 612, 613, 614, 615, 616, 617, 618, 619, 620, 621, 622, 623, 624, 625, 626, 627, 628, 629, 630, 631, 632, 633, 634, 635, 636, 637, 638, 639, 608), (596, 597, 629, 628), (583, 584, 616, 615), (597, 598, 630, 629), (584, 585, 617, 616), (598, 599, 631, 630), (585, 586, 618, 617), (599, 600, 632, 631), (586, 587, 619, 618), (600, 601, 633, 632), (587, 588, 620, 619), (601, 602, 634, 633), (588, 589, 621, 620), (602, 603, 635, 634), (589, 590, 622, 621), (576, 577, 609, 608), (603, 604, 636, 635), (590, 591, 623, 622), (577, 578, 610, 609), (604, 605, 637, 636), (591, 592, 624, 623), (578, 579, 611, 610), (605, 606, 638, 637), (592, 593, 625, 624), (579, 580, 612, 611), (606, 607, 639, 638), (593, 594, 626, 625), (580, 581, 613, 612), (607, 576, 608, 639), (594, 595, 627, 626), (581, 582, 614, 613), (595, 596, 628, 627)])
me_circle_001.use_remesh_preserve_volume = False
me_circle_001.use_remesh_preserve_attributes = False
me_circle_001.use_mirror_vertex_groups = False
me_circle_001.update()

# ---- objects
ob_circle = bpy.data.objects.new('Circle', me_circle_001)
ob_lamp = bpy.data.objects.new('Lamp', light_lamp)
ob_camera = bpy.data.objects.new('Camera', cam_camera)

# ---- transforms, parenting, visibility, modifiers, constraints
ob_circle.location = (-0.3423, -1.179e-09, -4.731)
ob_circle.scale = (1.559, 1.559, 1.559)
ob_circle.lineart.crease_threshold = 0.0
ob_lamp.location = (4.076, 1.005, 5.904)
ob_lamp.rotation_euler = (0.6503, 0.05522, 1.866)
ob_lamp.lock_rotations_4d = False
ob_lamp.empty_display_type = 'ARROWS'
ob_lamp.color = (0.0, 0.0, 0.0, 0.0)
ob_lamp.lineart.crease_threshold = 0.0
ob_camera.location = (7.481, -6.508, 5.344)
ob_camera.rotation_euler = (1.109, 0.01082, 0.8149)
ob_camera.lock_rotations_4d = False
ob_camera.empty_display_type = 'ARROWS'
ob_camera.color = (0.0, 0.0, 0.0, 0.0)
ob_camera.display_type = 'WIRE'
ob_camera.lineart.crease_threshold = 0.0

# ---- collection membership
col_collection_1.objects.link(ob_circle)
col_collection_1.objects.link(ob_lamp)
col_collection_1.objects.link(ob_camera)

# ---- scene / render settings (as saved in the file)
scene.camera = ob_camera
scene.frame_start = 1; scene.frame_end = 250; scene.frame_set(1)
scene.render.engine = 'BLENDER_EEVEE_NEXT'
scene.render.resolution_percentage = 50
scene.render.dither_intensity = 0.0
scene.cycles.use_denoising = False
scene.cycles.samples = 10
scene.cycles.sampling_pattern = 'TABULATED_SOBOL'
scene.cycles.light_sampling_threshold = 0.0
scene.cycles.use_adaptive_sampling = False
scene.cycles.use_light_tree = False
scene.cycles.blur_glossy = 0.0
scene.cycles.pixel_filter_type = 'GAUSSIAN'
scene.cycles.sample_clamp_indirect = 0.0
scene.view_settings.view_transform = 'Standard'
bpy.context.view_layer.update()
